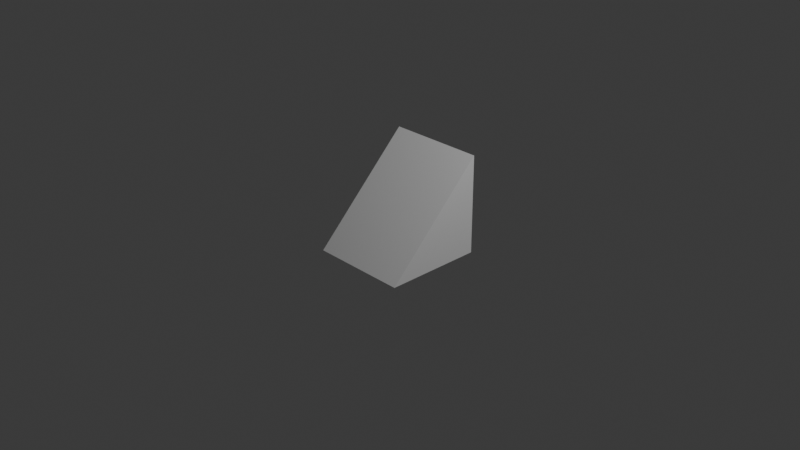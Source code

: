 # Source: SM_Ramp.blend  (saved by Blender 4.0.36; exported with 4.5.12 LTS)
import bpy
from mathutils import Matrix  # noqa: F401  (used for matrix-valued properties, if any)

bpy.ops.wm.read_factory_settings(use_empty=True)
scene = bpy.context.scene
scene.name = 'Scene'

# ---- collections
col_collection = bpy.data.collections.new('Collection'); scene.collection.children.link(col_collection)

# ---- materials (node trees are filled in below, after node groups)
mat_material = bpy.data.materials.new('Material')
mat_material.alpha_threshold = 0.0
mat_material.use_transparent_shadow = False
mat_material.roughness = 0.5
mat_material.line_color = (0.0, 0.0, 0.0, 1.0)
mat_material_001 = bpy.data.materials.new('Material.001')
mat_material_001.alpha_threshold = 0.0
mat_material_001.use_transparent_shadow = False
mat_material_001.roughness = 0.5
mat_material_001.line_color = (0.0, 0.0, 0.0, 1.0)

# ---- material node trees
mat_material.use_nodes = True; mat_material.node_tree.nodes.clear()
_N = mat_material.node_tree.nodes; _L = mat_material.node_tree.links
n0 = _N.new('ShaderNodeOutputMaterial'); n0.name = 'Material Output'; n0.location = (300, 300)
n1 = _N.new('ShaderNodeBsdfPrincipled'); n1.name = 'Principled BSDF'; n1.location = (10, 300)
n1.inputs[3].default_value = 1.45
_L.new(n1.outputs[0], n0.inputs[0])
n0.is_active_output = True
mat_material_001.use_nodes = True; mat_material_001.node_tree.nodes.clear()
_N = mat_material_001.node_tree.nodes; _L = mat_material_001.node_tree.links
n0 = _N.new('ShaderNodeOutputMaterial'); n0.name = 'Material Output'; n0.location = (300, 300)
n1 = _N.new('ShaderNodeBsdfPrincipled'); n1.name = 'Principled BSDF'; n1.location = (10, 300)
n1.inputs[3].default_value = 1.45
_L.new(n1.outputs[0], n0.inputs[0])
n0.is_active_output = True

# ---- world
world_world = bpy.data.worlds.new('World'); scene.world = world_world
world_world.use_nodes = True; world_world.node_tree.nodes.clear()
_N = world_world.node_tree.nodes; _L = world_world.node_tree.links
n0 = _N.new('ShaderNodeOutputWorld'); n0.name = 'World Output'; n0.location = (300, 300)
n1 = _N.new('ShaderNodeBackground'); n1.name = 'Background'; n1.location = (10, 300)
n1.inputs[0].default_value = (0.05088, 0.05088, 0.05088, 1.0)
_L.new(n1.outputs[0], n0.inputs[0])
n0.is_active_output = True
world_world.color = (0.05088, 0.05088, 0.05088)
world_world.use_sun_shadow = False
world_world.sun_shadow_jitter_overblur = 0.0

# ---- cameras
cam_camera = bpy.data.cameras.new('Camera')
cam_camera.clip_end = 100.0
cam_camera.ortho_scale = 7.314

# ---- lights
light_light = bpy.data.lights.new('Light', 'POINT')
light_light.transmission_factor = 0.0
light_light.use_soft_falloff = False
light_light.energy = 1000.0
light_light.shadow_soft_size = 0.1
light_light.shadow_maximum_resolution = 0.006
light_light.use_absolute_resolution = True

# ---- meshes
me_cube = bpy.data.meshes.new('Cube')
me_cube.from_pydata([(1.0, -1.0, 1.0), (1.0, 1.0, -1.0), (1.0, -1.0, -1.0), (-1.0, -1.0, 1.0), (-1.0, 1.0, -1.0), (-1.0, -1.0, -1.0)], [], [(2, 0, 3, 5), (5, 3, 4), (4, 1, 2, 5), (1, 0, 2), (4, 3, 0, 1)])
_uv = me_cube.uv_layers.new(name='UVMap')
_uv.uv.foreach_set('vector', [0.375, 0.75, 0.625, 0.75, 0.625, 1.0, 0.375, 1.0, 0.375, 0.0, 0.625, 0.25, 0.375, 0.25, 0.125, 0.5, 0.375, 0.5, 0.375, 0.75, 0.125, 0.75, 0.375, 0.5, 0.625, 0.75, 0.375, 0.75, 0.375, 0.25, 0.625, 0.25, 0.625, 0.5, 0.375, 0.5])
me_cube.materials.append(mat_material)
me_cube.use_mirror_vertex_groups = False
me_cube.update()
me_cube_001 = bpy.data.meshes.new('Cube.001')
me_cube_001.from_pydata([(1.0, 1.0, 1.0), (1.0, 1.0, -1.0), (1.0, -1.0, 1.0), (1.0, -1.0, -1.0), (-1.0, 1.0, 1.0), (-1.0, 1.0, -1.0), (-1.0, -1.0, 1.0), (-1.0, -1.0, -1.0)], [], [(0, 4, 6, 2), (3, 2, 6, 7), (7, 6, 4, 5), (5, 1, 3, 7), (1, 0, 2, 3), (5, 4, 0, 1)])
_uv = me_cube_001.uv_layers.new(name='UVMap')
_uv.uv.foreach_set('vector', [0.625, 0.5, 0.875, 0.5, 0.875, 0.75, 0.625, 0.75, 0.375, 0.75, 0.625, 0.75, 0.625, 1.0, 0.375, 1.0, 0.375, 0.0, 0.625, 0.0, 0.625, 0.25, 0.375, 0.25, 0.125, 0.5, 0.375, 0.5, 0.375, 0.75, 0.125, 0.75, 0.375, 0.5, 0.625, 0.5, 0.625, 0.75, 0.375, 0.75, 0.375, 0.25, 0.625, 0.25, 0.625, 0.5, 0.375, 0.5])
me_cube_001.materials.append(mat_material_001)
me_cube_001.use_mirror_vertex_groups = False
me_cube_001.update()

# ---- objects
ob_cube = bpy.data.objects.new('Cube', me_cube)
ob_light = bpy.data.objects.new('Light', light_light)
ob_camera = bpy.data.objects.new('Camera', cam_camera)
ob_cube_001 = bpy.data.objects.new('Cube.001', me_cube_001)

# ---- transforms, parenting, visibility, modifiers, constraints
ob_cube.location = (0.5, -0.5, 0.5)
ob_cube.rotation_euler = (0.0, -0.0, 3.142)
ob_cube.scale = (0.5, 0.5, 0.5)
ob_cube.lock_rotations_4d = False
ob_cube.empty_display_type = 'ARROWS'
ob_cube.lineart.crease_threshold = 0.0
ob_light.location = (4.076, 1.005, 5.904)
ob_light.rotation_euler = (0.6503, 0.05522, 1.866)
ob_light.lock_rotations_4d = False
ob_light.empty_display_type = 'ARROWS'
ob_light.color = (0.0, 0.0, 0.0, 0.0)
ob_light.lineart.crease_threshold = 0.0
ob_camera.location = (7.359, -6.926, 4.958)
ob_camera.rotation_euler = (1.109, 0.0, 0.8149)
ob_camera.lock_rotations_4d = False
ob_camera.empty_display_type = 'ARROWS'
ob_camera.color = (0.0, 0.0, 0.0, 0.0)
ob_camera.display_type = 'WIRE'
ob_camera.lineart.crease_threshold = 0.0
ob_cube_001.location = (0.0, 0.0, 1.0)
ob_cube_001.scale = (0.02, 0.02, 1.0)
ob_cube_001.lock_rotations_4d = False
ob_cube_001.empty_display_type = 'ARROWS'
ob_cube_001.hide_render = True
ob_cube_001.lineart.crease_threshold = 0.0

# ---- collection membership
col_collection.objects.link(ob_cube)
col_collection.objects.link(ob_light)
col_collection.objects.link(ob_camera)
col_collection.objects.link(ob_cube_001)

# ---- scene / render settings (as saved in the file)
scene.camera = ob_camera
scene.frame_start = 1; scene.frame_end = 250; scene.frame_set(1)
scene.render.engine = 'BLENDER_EEVEE_NEXT'
scene.cycles.sampling_pattern = 'TABULATED_SOBOL'
bpy.context.view_layer.update()
